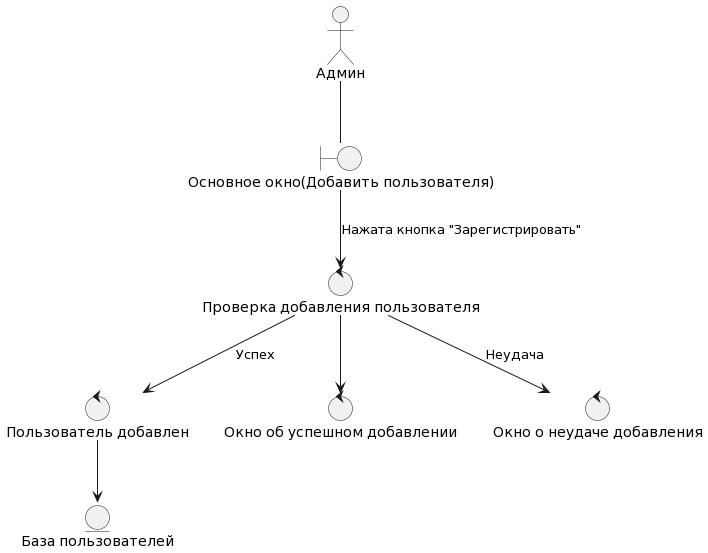

The diagram above was rendered by PlantUML. Its source (embedded in the PNG):
@startuml
actor "Админ" as Admin

boundary "Основное окно(Добавить пользователя)" as MainWindow

control "Проверка добавления пользователя" as CheckUser
control "Пользователь добавлен" as AddUser
control "Окно об успешном добавлении" as SuccesfulAddUserWindow
control "Окно о неудаче добавления" as UnsuccessfulAddUserWindow

entity "База пользователей" as DatabaseUser

MainWindow --> CheckUser : "Нажата кнопка "Зарегистрировать""
CheckUser --> AddUser : "Успех"
CheckUser --> UnsuccessfulAddUserWindow : "Неудача"
AddUser --> DatabaseUser
CheckUser --> SuccesfulAddUserWindow


Admin -- MainWindow
@enduml